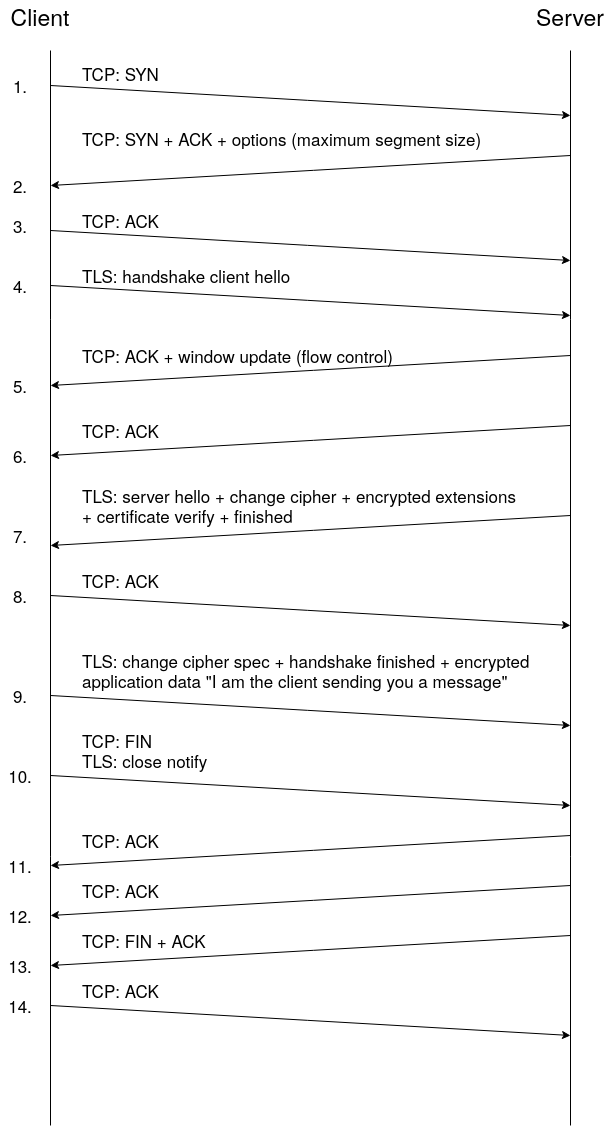

The diagram above was exported from draw.io. Its source (the exported page's mxGraphModel, read from the mxfile embedded in the PNG):
<mxGraphModel dx="673" dy="597" grid="1" gridSize="10" guides="1" tooltips="1" connect="0" arrows="0" fold="1" page="1" pageScale="1" pageWidth="827" pageHeight="1169" math="0" shadow="0">
  <root>
    <mxCell id="0" />
    <mxCell id="1" parent="0" />
    <mxCell id="YD2Hot73zTa4RAGKzUU3-1" value="" style="endArrow=none;html=1;" parent="1" edge="1">
      <mxGeometry width="50" height="50" relative="1" as="geometry">
        <mxPoint x="120" y="1160" as="sourcePoint" />
        <mxPoint x="120" y="85" as="targetPoint" />
      </mxGeometry>
    </mxCell>
    <mxCell id="YD2Hot73zTa4RAGKzUU3-2" value="" style="endArrow=none;html=1;" parent="1" edge="1">
      <mxGeometry width="50" height="50" relative="1" as="geometry">
        <mxPoint x="640" y="1160" as="sourcePoint" />
        <mxPoint x="640" y="85" as="targetPoint" />
      </mxGeometry>
    </mxCell>
    <mxCell id="YD2Hot73zTa4RAGKzUU3-3" value="" style="endArrow=classic;html=1;" parent="1" edge="1">
      <mxGeometry width="50" height="50" relative="1" as="geometry">
        <mxPoint x="120" y="120" as="sourcePoint" />
        <mxPoint x="640" y="150" as="targetPoint" />
      </mxGeometry>
    </mxCell>
    <mxCell id="YD2Hot73zTa4RAGKzUU3-4" value="Client" style="text;html=1;strokeColor=none;fillColor=none;align=center;verticalAlign=middle;whiteSpace=wrap;rounded=0;fontSize=23;" parent="1" vertex="1">
      <mxGeometry x="90" y="40" width="40" height="20" as="geometry" />
    </mxCell>
    <mxCell id="YD2Hot73zTa4RAGKzUU3-5" value="Server" style="text;html=1;strokeColor=none;fillColor=none;align=center;verticalAlign=middle;whiteSpace=wrap;rounded=0;fontSize=23;" parent="1" vertex="1">
      <mxGeometry x="620" y="35" width="40" height="30" as="geometry" />
    </mxCell>
    <mxCell id="YD2Hot73zTa4RAGKzUU3-10" value="" style="endArrow=classic;html=1;fontSize=23;" parent="1" edge="1">
      <mxGeometry width="50" height="50" relative="1" as="geometry">
        <mxPoint x="640" y="190" as="sourcePoint" />
        <mxPoint x="120" y="220" as="targetPoint" />
      </mxGeometry>
    </mxCell>
    <mxCell id="YD2Hot73zTa4RAGKzUU3-15" value="TCP: SYN" style="text;html=1;strokeColor=none;fillColor=none;align=left;verticalAlign=middle;whiteSpace=wrap;rounded=0;fontSize=17;" parent="1" vertex="1">
      <mxGeometry x="150" y="85" width="210" height="45" as="geometry" />
    </mxCell>
    <mxCell id="YD2Hot73zTa4RAGKzUU3-17" value="TCP: ACK" style="text;html=1;strokeColor=none;fillColor=none;align=left;verticalAlign=middle;whiteSpace=wrap;rounded=0;fontSize=17;" parent="1" vertex="1">
      <mxGeometry x="150" y="240" width="400" height="30" as="geometry" />
    </mxCell>
    <mxCell id="YD2Hot73zTa4RAGKzUU3-18" value="" style="endArrow=classic;html=1;fontSize=17;" parent="1" edge="1">
      <mxGeometry width="50" height="50" relative="1" as="geometry">
        <mxPoint x="120" y="265" as="sourcePoint" />
        <mxPoint x="640" y="295" as="targetPoint" />
      </mxGeometry>
    </mxCell>
    <mxCell id="YD2Hot73zTa4RAGKzUU3-20" value="" style="endArrow=classic;html=1;fontSize=17;" parent="1" edge="1">
      <mxGeometry width="50" height="50" relative="1" as="geometry">
        <mxPoint x="120" y="320" as="sourcePoint" />
        <mxPoint x="640" y="350" as="targetPoint" />
      </mxGeometry>
    </mxCell>
    <mxCell id="YD2Hot73zTa4RAGKzUU3-21" value="TLS: handshake client hello" style="text;html=1;strokeColor=none;fillColor=none;align=left;verticalAlign=middle;whiteSpace=wrap;rounded=0;fontSize=17;" parent="1" vertex="1">
      <mxGeometry x="150" y="270" width="230" height="80" as="geometry" />
    </mxCell>
    <mxCell id="YD2Hot73zTa4RAGKzUU3-23" value="" style="endArrow=classic;html=1;fontSize=17;" parent="1" edge="1">
      <mxGeometry width="50" height="50" relative="1" as="geometry">
        <mxPoint x="640" y="390" as="sourcePoint" />
        <mxPoint x="120" y="420" as="targetPoint" />
      </mxGeometry>
    </mxCell>
    <mxCell id="YD2Hot73zTa4RAGKzUU3-24" value="TCP: ACK + window update (flow control)" style="text;html=1;strokeColor=none;fillColor=none;align=left;verticalAlign=middle;whiteSpace=wrap;rounded=0;fontSize=17;" parent="1" vertex="1">
      <mxGeometry x="150" y="370" width="410" height="40" as="geometry" />
    </mxCell>
    <mxCell id="YD2Hot73zTa4RAGKzUU3-27" value="1." style="text;html=1;strokeColor=none;fillColor=none;align=center;verticalAlign=middle;whiteSpace=wrap;rounded=0;fontSize=17;" parent="1" vertex="1">
      <mxGeometry x="70" y="110" width="40" height="20" as="geometry" />
    </mxCell>
    <mxCell id="YD2Hot73zTa4RAGKzUU3-31" value="2." style="text;html=1;strokeColor=none;fillColor=none;align=center;verticalAlign=middle;whiteSpace=wrap;rounded=0;fontSize=17;" parent="1" vertex="1">
      <mxGeometry x="70" y="210" width="40" height="20" as="geometry" />
    </mxCell>
    <mxCell id="YD2Hot73zTa4RAGKzUU3-32" value="3." style="text;html=1;strokeColor=none;fillColor=none;align=center;verticalAlign=middle;whiteSpace=wrap;rounded=0;fontSize=17;" parent="1" vertex="1">
      <mxGeometry x="70" y="250" width="40" height="20" as="geometry" />
    </mxCell>
    <mxCell id="YD2Hot73zTa4RAGKzUU3-33" value="4." style="text;html=1;strokeColor=none;fillColor=none;align=center;verticalAlign=middle;whiteSpace=wrap;rounded=0;fontSize=17;" parent="1" vertex="1">
      <mxGeometry x="70" y="310" width="40" height="20" as="geometry" />
    </mxCell>
    <mxCell id="YD2Hot73zTa4RAGKzUU3-34" value="5." style="text;html=1;strokeColor=none;fillColor=none;align=center;verticalAlign=middle;whiteSpace=wrap;rounded=0;fontSize=17;" parent="1" vertex="1">
      <mxGeometry x="70" y="410" width="40" height="20" as="geometry" />
    </mxCell>
    <mxCell id="YD2Hot73zTa4RAGKzUU3-35" value="6." style="text;html=1;strokeColor=none;fillColor=none;align=center;verticalAlign=middle;whiteSpace=wrap;rounded=0;fontSize=17;" parent="1" vertex="1">
      <mxGeometry x="70" y="480" width="40" height="20" as="geometry" />
    </mxCell>
    <mxCell id="YD2Hot73zTa4RAGKzUU3-43" value="8." style="text;html=1;strokeColor=none;fillColor=none;align=center;verticalAlign=middle;whiteSpace=wrap;rounded=0;fontSize=17;" parent="1" vertex="1">
      <mxGeometry x="70" y="620" width="40" height="20" as="geometry" />
    </mxCell>
    <mxCell id="YD2Hot73zTa4RAGKzUU3-46" value="9." style="text;html=1;strokeColor=none;fillColor=none;align=center;verticalAlign=middle;whiteSpace=wrap;rounded=0;fontSize=17;" parent="1" vertex="1">
      <mxGeometry x="70" y="720" width="40" height="20" as="geometry" />
    </mxCell>
    <mxCell id="YD2Hot73zTa4RAGKzUU3-50" value="10." style="text;html=1;strokeColor=none;fillColor=none;align=center;verticalAlign=middle;whiteSpace=wrap;rounded=0;fontSize=17;" parent="1" vertex="1">
      <mxGeometry x="70" y="800" width="40" height="20" as="geometry" />
    </mxCell>
    <mxCell id="YD2Hot73zTa4RAGKzUU3-53" value="11." style="text;html=1;strokeColor=none;fillColor=none;align=center;verticalAlign=middle;whiteSpace=wrap;rounded=0;fontSize=17;" parent="1" vertex="1">
      <mxGeometry x="70" y="890" width="40" height="20" as="geometry" />
    </mxCell>
    <mxCell id="5elLfTofta3hajo09spk-1" value="TCP: SYN + ACK + options (maximum segment size)" style="text;html=1;strokeColor=none;fillColor=none;align=left;verticalAlign=middle;whiteSpace=wrap;rounded=0;fontSize=17;" vertex="1" parent="1">
      <mxGeometry x="150" y="150" width="449" height="45" as="geometry" />
    </mxCell>
    <mxCell id="5elLfTofta3hajo09spk-2" value="" style="endArrow=classic;html=1;fontSize=17;" edge="1" parent="1">
      <mxGeometry width="50" height="50" relative="1" as="geometry">
        <mxPoint x="640" y="460" as="sourcePoint" />
        <mxPoint x="119.99999999999989" y="490" as="targetPoint" />
      </mxGeometry>
    </mxCell>
    <mxCell id="5elLfTofta3hajo09spk-3" value="&lt;div&gt;TLS: server hello + change cipher + encrypted extensions&lt;/div&gt;&lt;div&gt;+ certificate verify + finished&lt;br&gt;&lt;/div&gt;" style="text;html=1;strokeColor=none;fillColor=none;align=left;verticalAlign=middle;whiteSpace=wrap;rounded=0;fontSize=17;" vertex="1" parent="1">
      <mxGeometry x="150" y="520" width="515.5" height="40" as="geometry" />
    </mxCell>
    <mxCell id="5elLfTofta3hajo09spk-5" value="7." style="text;html=1;strokeColor=none;fillColor=none;align=center;verticalAlign=middle;whiteSpace=wrap;rounded=0;fontSize=17;" vertex="1" parent="1">
      <mxGeometry x="70" y="560" width="40" height="20" as="geometry" />
    </mxCell>
    <mxCell id="5elLfTofta3hajo09spk-6" value="" style="endArrow=classic;html=1;fontSize=17;" edge="1" parent="1">
      <mxGeometry width="50" height="50" relative="1" as="geometry">
        <mxPoint x="640" y="550" as="sourcePoint" />
        <mxPoint x="119.99999999999989" y="580" as="targetPoint" />
      </mxGeometry>
    </mxCell>
    <mxCell id="5elLfTofta3hajo09spk-7" value="TCP: ACK" style="text;html=1;strokeColor=none;fillColor=none;align=left;verticalAlign=middle;whiteSpace=wrap;rounded=0;fontSize=17;" vertex="1" parent="1">
      <mxGeometry x="150" y="450" width="155" height="30" as="geometry" />
    </mxCell>
    <mxCell id="5elLfTofta3hajo09spk-8" value="" style="endArrow=classic;html=1;fontSize=17;" edge="1" parent="1">
      <mxGeometry width="50" height="50" relative="1" as="geometry">
        <mxPoint x="119.99999999999989" y="630" as="sourcePoint" />
        <mxPoint x="640" y="660" as="targetPoint" />
      </mxGeometry>
    </mxCell>
    <mxCell id="5elLfTofta3hajo09spk-9" value="TCP: ACK" style="text;html=1;strokeColor=none;fillColor=none;align=left;verticalAlign=middle;whiteSpace=wrap;rounded=0;fontSize=17;" vertex="1" parent="1">
      <mxGeometry x="150" y="600" width="155" height="30" as="geometry" />
    </mxCell>
    <mxCell id="5elLfTofta3hajo09spk-10" value="" style="endArrow=classic;html=1;fontSize=17;" edge="1" parent="1">
      <mxGeometry width="50" height="50" relative="1" as="geometry">
        <mxPoint x="119.99999999999989" y="730" as="sourcePoint" />
        <mxPoint x="640" y="760" as="targetPoint" />
      </mxGeometry>
    </mxCell>
    <mxCell id="5elLfTofta3hajo09spk-11" value="TLS: change cipher spec + handshake finished + encrypted application data &quot;I am the client sending you a message&quot;" style="text;html=1;strokeColor=none;fillColor=none;align=left;verticalAlign=middle;whiteSpace=wrap;rounded=0;fontSize=17;" vertex="1" parent="1">
      <mxGeometry x="150" y="680" width="470" height="50" as="geometry" />
    </mxCell>
    <mxCell id="5elLfTofta3hajo09spk-12" value="" style="endArrow=classic;html=1;fontSize=17;" edge="1" parent="1">
      <mxGeometry width="50" height="50" relative="1" as="geometry">
        <mxPoint x="119.99999999999989" y="810" as="sourcePoint" />
        <mxPoint x="640" y="840" as="targetPoint" />
      </mxGeometry>
    </mxCell>
    <mxCell id="5elLfTofta3hajo09spk-13" value="&lt;div&gt;TCP: FIN &lt;br&gt;&lt;/div&gt;&lt;div&gt;TLS: close notify&lt;br&gt;&lt;/div&gt;" style="text;html=1;strokeColor=none;fillColor=none;align=left;verticalAlign=middle;whiteSpace=wrap;rounded=0;fontSize=17;" vertex="1" parent="1">
      <mxGeometry x="150" y="760" width="170" height="50" as="geometry" />
    </mxCell>
    <mxCell id="5elLfTofta3hajo09spk-14" value="" style="endArrow=classic;html=1;fontSize=17;" edge="1" parent="1">
      <mxGeometry width="50" height="50" relative="1" as="geometry">
        <mxPoint x="640" y="870" as="sourcePoint" />
        <mxPoint x="119.99999999999989" y="900" as="targetPoint" />
      </mxGeometry>
    </mxCell>
    <mxCell id="5elLfTofta3hajo09spk-15" value="TCP: ACK" style="text;html=1;strokeColor=none;fillColor=none;align=left;verticalAlign=middle;whiteSpace=wrap;rounded=0;fontSize=17;" vertex="1" parent="1">
      <mxGeometry x="150" y="860" width="155" height="30" as="geometry" />
    </mxCell>
    <mxCell id="5elLfTofta3hajo09spk-16" value="" style="endArrow=classic;html=1;fontSize=17;" edge="1" parent="1">
      <mxGeometry width="50" height="50" relative="1" as="geometry">
        <mxPoint x="640" y="920" as="sourcePoint" />
        <mxPoint x="119.99999999999989" y="950" as="targetPoint" />
      </mxGeometry>
    </mxCell>
    <mxCell id="5elLfTofta3hajo09spk-17" value="TCP: ACK" style="text;html=1;strokeColor=none;fillColor=none;align=left;verticalAlign=middle;whiteSpace=wrap;rounded=0;fontSize=17;" vertex="1" parent="1">
      <mxGeometry x="150" y="910" width="155" height="30" as="geometry" />
    </mxCell>
    <mxCell id="5elLfTofta3hajo09spk-18" value="12." style="text;html=1;strokeColor=none;fillColor=none;align=center;verticalAlign=middle;whiteSpace=wrap;rounded=0;fontSize=17;" vertex="1" parent="1">
      <mxGeometry x="70" y="940" width="40" height="20" as="geometry" />
    </mxCell>
    <mxCell id="5elLfTofta3hajo09spk-19" value="" style="endArrow=classic;html=1;fontSize=17;" edge="1" parent="1">
      <mxGeometry width="50" height="50" relative="1" as="geometry">
        <mxPoint x="640" y="970" as="sourcePoint" />
        <mxPoint x="119.99999999999989" y="1000" as="targetPoint" />
      </mxGeometry>
    </mxCell>
    <mxCell id="5elLfTofta3hajo09spk-20" value="TCP: FIN + ACK" style="text;html=1;strokeColor=none;fillColor=none;align=left;verticalAlign=middle;whiteSpace=wrap;rounded=0;fontSize=17;" vertex="1" parent="1">
      <mxGeometry x="150" y="960" width="155" height="30" as="geometry" />
    </mxCell>
    <mxCell id="5elLfTofta3hajo09spk-21" value="13." style="text;html=1;strokeColor=none;fillColor=none;align=center;verticalAlign=middle;whiteSpace=wrap;rounded=0;fontSize=17;" vertex="1" parent="1">
      <mxGeometry x="70" y="990" width="40" height="20" as="geometry" />
    </mxCell>
    <mxCell id="5elLfTofta3hajo09spk-22" value="" style="endArrow=classic;html=1;fontSize=17;" edge="1" parent="1">
      <mxGeometry width="50" height="50" relative="1" as="geometry">
        <mxPoint x="119.99999999999989" y="1040" as="sourcePoint" />
        <mxPoint x="640" y="1070" as="targetPoint" />
      </mxGeometry>
    </mxCell>
    <mxCell id="5elLfTofta3hajo09spk-23" value="14." style="text;html=1;strokeColor=none;fillColor=none;align=center;verticalAlign=middle;whiteSpace=wrap;rounded=0;fontSize=17;" vertex="1" parent="1">
      <mxGeometry x="70" y="1030" width="40" height="20" as="geometry" />
    </mxCell>
    <mxCell id="5elLfTofta3hajo09spk-24" value="TCP: ACK" style="text;html=1;strokeColor=none;fillColor=none;align=left;verticalAlign=middle;whiteSpace=wrap;rounded=0;fontSize=17;" vertex="1" parent="1">
      <mxGeometry x="150" y="1010" width="155" height="30" as="geometry" />
    </mxCell>
  </root>
</mxGraphModel>